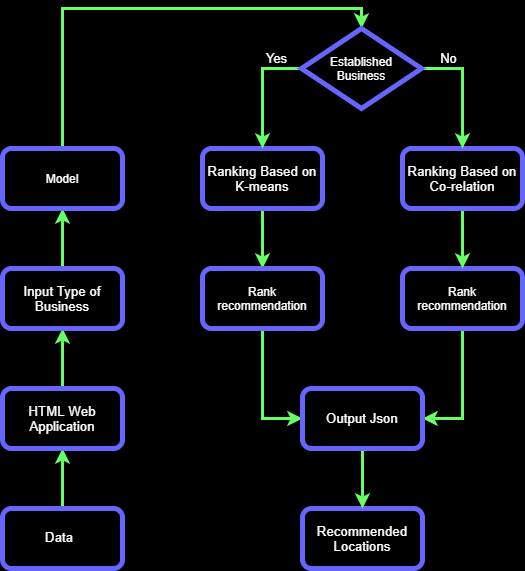

The diagram above was exported from draw.io. Its source (the exported page's mxGraphModel, read from the mxfile embedded in the PNG):
<mxGraphModel dx="1038" dy="580" grid="1" gridSize="10" guides="1" tooltips="1" connect="1" arrows="1" fold="1" page="1" pageScale="1" pageWidth="1169" pageHeight="827" background="#000000" math="0" shadow="0">
  <root>
    <mxCell id="0" />
    <mxCell id="1" parent="0" />
    <mxCell id="9q7VxR3Q5NbVQMFiz7Be-30" value="" style="edgeStyle=orthogonalEdgeStyle;rounded=0;orthogonalLoop=1;jettySize=auto;html=1;strokeColor=#66FF66;strokeWidth=3;" parent="1" source="9q7VxR3Q5NbVQMFiz7Be-1" target="9q7VxR3Q5NbVQMFiz7Be-3" edge="1">
      <mxGeometry relative="1" as="geometry" />
    </mxCell>
    <mxCell id="9q7VxR3Q5NbVQMFiz7Be-1" value="" style="rounded=1;whiteSpace=wrap;html=1;strokeWidth=5;fillColor=none;strokeColor=#6666FF;" parent="1" vertex="1">
      <mxGeometry x="640" y="560" width="120" height="60" as="geometry" />
    </mxCell>
    <mxCell id="9q7VxR3Q5NbVQMFiz7Be-23" value="" style="edgeStyle=orthogonalEdgeStyle;rounded=0;orthogonalLoop=1;jettySize=auto;html=1;strokeWidth=3;strokeColor=#66FF66;" parent="1" source="9q7VxR3Q5NbVQMFiz7Be-3" target="9q7VxR3Q5NbVQMFiz7Be-4" edge="1">
      <mxGeometry relative="1" as="geometry" />
    </mxCell>
    <mxCell id="9q7VxR3Q5NbVQMFiz7Be-3" value="&lt;span style=&quot;color: rgb(255 , 255 , 255) ; font-size: 10pt&quot;&gt;HTML Web Application&lt;/span&gt;" style="rounded=1;whiteSpace=wrap;html=1;strokeWidth=5;fillColor=none;strokeColor=#6666FF;" parent="1" vertex="1">
      <mxGeometry x="640" y="440" width="120" height="60" as="geometry" />
    </mxCell>
    <mxCell id="9q7VxR3Q5NbVQMFiz7Be-24" value="" style="edgeStyle=orthogonalEdgeStyle;rounded=0;orthogonalLoop=1;jettySize=auto;html=1;strokeWidth=3;strokeColor=#66FF66;" parent="1" source="9q7VxR3Q5NbVQMFiz7Be-4" target="9q7VxR3Q5NbVQMFiz7Be-5" edge="1">
      <mxGeometry relative="1" as="geometry" />
    </mxCell>
    <mxCell id="9q7VxR3Q5NbVQMFiz7Be-4" value="&lt;span style=&quot;color: rgb(255 , 255 , 255) ; font-size: 10pt&quot;&gt;Input Type of Business&lt;/span&gt;" style="rounded=1;whiteSpace=wrap;html=1;strokeWidth=5;fillColor=none;strokeColor=#6666FF;" parent="1" vertex="1">
      <mxGeometry x="640" y="320" width="120" height="60" as="geometry" />
    </mxCell>
    <mxCell id="9q7VxR3Q5NbVQMFiz7Be-28" style="edgeStyle=orthogonalEdgeStyle;rounded=0;orthogonalLoop=1;jettySize=auto;html=1;entryX=0.5;entryY=0;entryDx=0;entryDy=0;strokeWidth=3;strokeColor=#66FF66;" parent="1" source="9q7VxR3Q5NbVQMFiz7Be-5" target="9q7VxR3Q5NbVQMFiz7Be-11" edge="1">
      <mxGeometry relative="1" as="geometry">
        <Array as="points">
          <mxPoint x="700" y="60" />
          <mxPoint x="999" y="60" />
        </Array>
      </mxGeometry>
    </mxCell>
    <mxCell id="9q7VxR3Q5NbVQMFiz7Be-5" value="&lt;font color=&quot;#ffffff&quot;&gt;Model&lt;/font&gt;" style="rounded=1;whiteSpace=wrap;html=1;strokeWidth=5;fillColor=none;strokeColor=#6666FF;" parent="1" vertex="1">
      <mxGeometry x="640" y="200" width="120" height="60" as="geometry" />
    </mxCell>
    <mxCell id="9q7VxR3Q5NbVQMFiz7Be-6" value="&lt;span style=&quot;color: rgb(255 , 255 , 255) ; font-size: 10pt&quot;&gt;Recommended&lt;br&gt;Locations&lt;/span&gt;" style="rounded=1;whiteSpace=wrap;html=1;strokeWidth=5;fillColor=none;strokeColor=#6666FF;" parent="1" vertex="1">
      <mxGeometry x="940" y="560" width="120" height="60" as="geometry" />
    </mxCell>
    <mxCell id="9q7VxR3Q5NbVQMFiz7Be-15" value="" style="edgeStyle=orthogonalEdgeStyle;rounded=0;orthogonalLoop=1;jettySize=auto;html=1;strokeWidth=3;strokeColor=#66FF66;" parent="1" source="9q7VxR3Q5NbVQMFiz7Be-7" target="9q7VxR3Q5NbVQMFiz7Be-8" edge="1">
      <mxGeometry relative="1" as="geometry" />
    </mxCell>
    <mxCell id="9q7VxR3Q5NbVQMFiz7Be-7" value="&lt;span style=&quot;color: rgb(255 , 255 , 255) ; font-size: 10pt&quot;&gt;Ranking Based on K-means&lt;/span&gt;" style="rounded=1;whiteSpace=wrap;html=1;strokeWidth=5;fillColor=none;strokeColor=#6666FF;" parent="1" vertex="1">
      <mxGeometry x="840" y="200" width="120" height="60" as="geometry" />
    </mxCell>
    <mxCell id="9q7VxR3Q5NbVQMFiz7Be-17" style="edgeStyle=orthogonalEdgeStyle;rounded=0;orthogonalLoop=1;jettySize=auto;html=1;entryX=0;entryY=0.5;entryDx=0;entryDy=0;strokeWidth=3;strokeColor=#66FF66;" parent="1" source="9q7VxR3Q5NbVQMFiz7Be-8" target="9q7VxR3Q5NbVQMFiz7Be-12" edge="1">
      <mxGeometry relative="1" as="geometry" />
    </mxCell>
    <mxCell id="9q7VxR3Q5NbVQMFiz7Be-8" value="&lt;font color=&quot;#ffffff&quot;&gt;Rank&lt;br&gt;recommendation&lt;/font&gt;" style="rounded=1;whiteSpace=wrap;html=1;strokeWidth=5;fillColor=none;strokeColor=#6666FF;" parent="1" vertex="1">
      <mxGeometry x="840" y="320" width="120" height="60" as="geometry" />
    </mxCell>
    <mxCell id="9q7VxR3Q5NbVQMFiz7Be-18" style="edgeStyle=orthogonalEdgeStyle;rounded=0;orthogonalLoop=1;jettySize=auto;html=1;entryX=1;entryY=0.5;entryDx=0;entryDy=0;strokeWidth=3;strokeColor=#66FF66;" parent="1" source="9q7VxR3Q5NbVQMFiz7Be-9" target="9q7VxR3Q5NbVQMFiz7Be-12" edge="1">
      <mxGeometry relative="1" as="geometry" />
    </mxCell>
    <mxCell id="9q7VxR3Q5NbVQMFiz7Be-9" value="&lt;font color=&quot;#ffffff&quot;&gt;Rank&lt;br&gt;recommendation&lt;/font&gt;" style="rounded=1;whiteSpace=wrap;html=1;strokeWidth=5;fillColor=none;strokeColor=#6666FF;" parent="1" vertex="1">
      <mxGeometry x="1040" y="320" width="120" height="60" as="geometry" />
    </mxCell>
    <mxCell id="9q7VxR3Q5NbVQMFiz7Be-16" value="" style="edgeStyle=orthogonalEdgeStyle;rounded=0;orthogonalLoop=1;jettySize=auto;html=1;strokeWidth=3;strokeColor=#66FF66;" parent="1" source="9q7VxR3Q5NbVQMFiz7Be-10" target="9q7VxR3Q5NbVQMFiz7Be-9" edge="1">
      <mxGeometry relative="1" as="geometry" />
    </mxCell>
    <mxCell id="9q7VxR3Q5NbVQMFiz7Be-10" value="&lt;span style=&quot;color: rgb(255 , 255 , 255) ; font-size: 10pt&quot;&gt;Ranking Based on Co-relation&lt;/span&gt;" style="rounded=1;whiteSpace=wrap;html=1;strokeWidth=5;fillColor=none;strokeColor=#6666FF;" parent="1" vertex="1">
      <mxGeometry x="1040" y="200" width="120" height="60" as="geometry" />
    </mxCell>
    <mxCell id="9q7VxR3Q5NbVQMFiz7Be-13" style="edgeStyle=orthogonalEdgeStyle;rounded=0;orthogonalLoop=1;jettySize=auto;html=1;entryX=0.5;entryY=0;entryDx=0;entryDy=0;strokeWidth=3;strokeColor=#66FF66;" parent="1" source="9q7VxR3Q5NbVQMFiz7Be-11" target="9q7VxR3Q5NbVQMFiz7Be-7" edge="1">
      <mxGeometry relative="1" as="geometry">
        <Array as="points">
          <mxPoint x="900" y="120" />
        </Array>
      </mxGeometry>
    </mxCell>
    <mxCell id="9q7VxR3Q5NbVQMFiz7Be-14" style="edgeStyle=orthogonalEdgeStyle;rounded=0;orthogonalLoop=1;jettySize=auto;html=1;entryX=0.5;entryY=0;entryDx=0;entryDy=0;strokeWidth=3;strokeColor=#66FF66;" parent="1" source="9q7VxR3Q5NbVQMFiz7Be-11" target="9q7VxR3Q5NbVQMFiz7Be-10" edge="1">
      <mxGeometry relative="1" as="geometry">
        <Array as="points">
          <mxPoint x="1100" y="120" />
        </Array>
      </mxGeometry>
    </mxCell>
    <mxCell id="9q7VxR3Q5NbVQMFiz7Be-11" value="&lt;font color=&quot;#ffffff&quot;&gt;Established&lt;br&gt;Business&lt;br&gt;&lt;/font&gt;" style="rhombus;whiteSpace=wrap;html=1;strokeWidth=5;fillColor=none;strokeColor=#6666FF;" parent="1" vertex="1">
      <mxGeometry x="939" y="80" width="120" height="80" as="geometry" />
    </mxCell>
    <mxCell id="9q7VxR3Q5NbVQMFiz7Be-31" value="" style="edgeStyle=orthogonalEdgeStyle;rounded=0;orthogonalLoop=1;jettySize=auto;html=1;strokeColor=#66FF66;strokeWidth=3;" parent="1" source="9q7VxR3Q5NbVQMFiz7Be-12" target="9q7VxR3Q5NbVQMFiz7Be-6" edge="1">
      <mxGeometry relative="1" as="geometry" />
    </mxCell>
    <mxCell id="9q7VxR3Q5NbVQMFiz7Be-12" value="&lt;span style=&quot;color: rgb(255 , 255 , 255) ; font-size: 10pt&quot;&gt;Output Json&lt;/span&gt;" style="rounded=1;whiteSpace=wrap;html=1;strokeWidth=5;fillColor=none;strokeColor=#6666FF;" parent="1" vertex="1">
      <mxGeometry x="940" y="440" width="120" height="60" as="geometry" />
    </mxCell>
    <mxCell id="9q7VxR3Q5NbVQMFiz7Be-29" value="&lt;span style=&quot;color: rgb(255 , 255 , 255) ; font-size: 10pt&quot;&gt;Data&lt;/span&gt;" style="text;whiteSpace=wrap;html=1;" parent="1" vertex="1">
      <mxGeometry x="681.25" y="575" width="37.5" height="30" as="geometry" />
    </mxCell>
    <mxCell id="WTZvp-FYrSr6aGhIQeSB-1" value="Text" style="text;html=1;strokeColor=none;fillColor=none;align=center;verticalAlign=middle;whiteSpace=wrap;rounded=0;" vertex="1" parent="1">
      <mxGeometry x="800" y="290" width="40" height="20" as="geometry" />
    </mxCell>
    <mxCell id="WTZvp-FYrSr6aGhIQeSB-2" value="&lt;font color=&quot;#ffffff&quot; style=&quot;font-size: 13px&quot;&gt;Yes&lt;/font&gt;" style="text;html=1;align=center;verticalAlign=middle;resizable=0;points=[];autosize=1;strokeColor=none;" vertex="1" parent="1">
      <mxGeometry x="894" y="100" width="40" height="20" as="geometry" />
    </mxCell>
    <mxCell id="WTZvp-FYrSr6aGhIQeSB-3" value="&lt;font color=&quot;#ffffff&quot; style=&quot;font-size: 13px&quot;&gt;No&lt;/font&gt;" style="text;html=1;align=center;verticalAlign=middle;resizable=0;points=[];autosize=1;strokeColor=none;" vertex="1" parent="1">
      <mxGeometry x="1071" y="100" width="30" height="20" as="geometry" />
    </mxCell>
  </root>
</mxGraphModel>